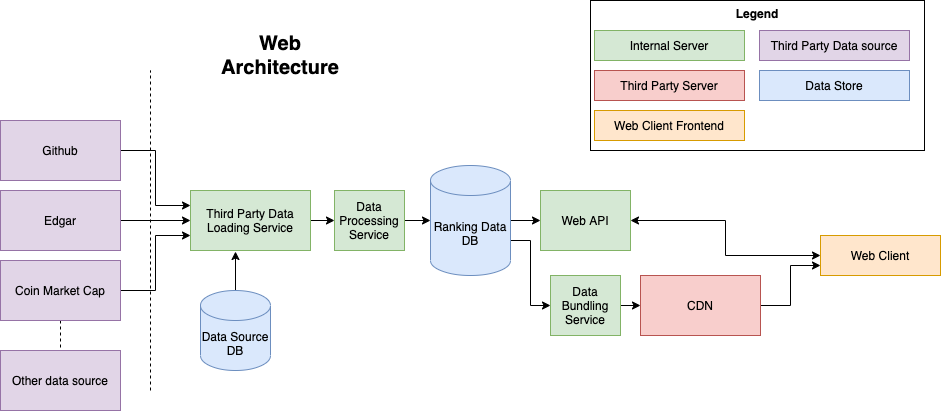

The diagram above was exported from draw.io. Its source (the exported page's mxGraphModel, read from the mxfile embedded in the PNG):
<mxGraphModel dx="786" dy="545" grid="1" gridSize="10" guides="1" tooltips="1" connect="1" arrows="1" fold="1" page="1" pageScale="1" pageWidth="827" pageHeight="1169" math="0" shadow="0">
  <root>
    <mxCell id="0" />
    <mxCell id="1" parent="0" />
    <mxCell id="HoEeNtHgA--gQAlp0OA_-60" style="edgeStyle=orthogonalEdgeStyle;rounded=0;orthogonalLoop=1;jettySize=auto;html=1;exitX=1;exitY=0.5;exitDx=0;exitDy=0;entryX=0;entryY=0.5;entryDx=0;entryDy=0;startArrow=none;startFill=0;endArrow=classic;endFill=1;" edge="1" parent="1" source="HoEeNtHgA--gQAlp0OA_-2" target="HoEeNtHgA--gQAlp0OA_-44">
      <mxGeometry relative="1" as="geometry" />
    </mxCell>
    <mxCell id="HoEeNtHgA--gQAlp0OA_-2" value="Third Party Data Loading Service" style="rounded=0;whiteSpace=wrap;html=1;fillColor=#d5e8d4;strokeColor=#82b366;" vertex="1" parent="1">
      <mxGeometry x="270" y="250" width="120" height="60" as="geometry" />
    </mxCell>
    <mxCell id="HoEeNtHgA--gQAlp0OA_-8" style="edgeStyle=orthogonalEdgeStyle;rounded=0;orthogonalLoop=1;jettySize=auto;html=1;exitX=1;exitY=0.5;exitDx=0;exitDy=0;entryX=0;entryY=0.5;entryDx=0;entryDy=0;" edge="1" parent="1" source="HoEeNtHgA--gQAlp0OA_-4" target="HoEeNtHgA--gQAlp0OA_-2">
      <mxGeometry relative="1" as="geometry" />
    </mxCell>
    <mxCell id="HoEeNtHgA--gQAlp0OA_-4" value="Edgar" style="rounded=0;whiteSpace=wrap;html=1;fillColor=#e1d5e7;strokeColor=#9673a6;" vertex="1" parent="1">
      <mxGeometry x="80" y="250" width="120" height="60" as="geometry" />
    </mxCell>
    <mxCell id="HoEeNtHgA--gQAlp0OA_-7" style="edgeStyle=orthogonalEdgeStyle;rounded=0;orthogonalLoop=1;jettySize=auto;html=1;exitX=1;exitY=0.5;exitDx=0;exitDy=0;entryX=0;entryY=0.25;entryDx=0;entryDy=0;" edge="1" parent="1" source="HoEeNtHgA--gQAlp0OA_-5" target="HoEeNtHgA--gQAlp0OA_-2">
      <mxGeometry relative="1" as="geometry" />
    </mxCell>
    <mxCell id="HoEeNtHgA--gQAlp0OA_-5" value="Github" style="rounded=0;whiteSpace=wrap;html=1;fillColor=#e1d5e7;strokeColor=#9673a6;" vertex="1" parent="1">
      <mxGeometry x="80" y="180" width="120" height="60" as="geometry" />
    </mxCell>
    <mxCell id="HoEeNtHgA--gQAlp0OA_-9" style="edgeStyle=orthogonalEdgeStyle;rounded=0;orthogonalLoop=1;jettySize=auto;html=1;exitX=1;exitY=0.5;exitDx=0;exitDy=0;entryX=0;entryY=0.75;entryDx=0;entryDy=0;" edge="1" parent="1" source="HoEeNtHgA--gQAlp0OA_-6" target="HoEeNtHgA--gQAlp0OA_-2">
      <mxGeometry relative="1" as="geometry" />
    </mxCell>
    <mxCell id="HoEeNtHgA--gQAlp0OA_-26" style="edgeStyle=orthogonalEdgeStyle;rounded=0;orthogonalLoop=1;jettySize=auto;html=1;exitX=0.5;exitY=1;exitDx=0;exitDy=0;entryX=0.5;entryY=0;entryDx=0;entryDy=0;endArrow=none;endFill=0;dashed=1;" edge="1" parent="1" source="HoEeNtHgA--gQAlp0OA_-6" target="HoEeNtHgA--gQAlp0OA_-24">
      <mxGeometry relative="1" as="geometry" />
    </mxCell>
    <mxCell id="HoEeNtHgA--gQAlp0OA_-6" value="Coin Market Cap" style="rounded=0;whiteSpace=wrap;html=1;fillColor=#e1d5e7;strokeColor=#9673a6;" vertex="1" parent="1">
      <mxGeometry x="80" y="320" width="120" height="60" as="geometry" />
    </mxCell>
    <mxCell id="HoEeNtHgA--gQAlp0OA_-11" value="" style="endArrow=none;dashed=1;html=1;rounded=0;" edge="1" parent="1">
      <mxGeometry width="50" height="50" relative="1" as="geometry">
        <mxPoint x="230" y="450" as="sourcePoint" />
        <mxPoint x="230" y="130" as="targetPoint" />
      </mxGeometry>
    </mxCell>
    <mxCell id="HoEeNtHgA--gQAlp0OA_-12" value="&lt;b&gt;Legend&lt;/b&gt;" style="rounded=0;whiteSpace=wrap;html=1;verticalAlign=top;" vertex="1" parent="1">
      <mxGeometry x="670" y="60" width="334" height="150" as="geometry" />
    </mxCell>
    <mxCell id="HoEeNtHgA--gQAlp0OA_-14" value="Third Party Data source" style="rounded=0;whiteSpace=wrap;html=1;verticalAlign=middle;fillColor=#e1d5e7;strokeColor=#9673a6;" vertex="1" parent="1">
      <mxGeometry x="839" y="90" width="150" height="30" as="geometry" />
    </mxCell>
    <mxCell id="HoEeNtHgA--gQAlp0OA_-15" value="Internal Server" style="rounded=0;whiteSpace=wrap;html=1;verticalAlign=middle;fillColor=#d5e8d4;strokeColor=#82b366;" vertex="1" parent="1">
      <mxGeometry x="674" y="90" width="150" height="30" as="geometry" />
    </mxCell>
    <mxCell id="HoEeNtHgA--gQAlp0OA_-16" value="Data Store" style="rounded=0;whiteSpace=wrap;html=1;verticalAlign=middle;fillColor=#dae8fc;strokeColor=#6c8ebf;" vertex="1" parent="1">
      <mxGeometry x="839" y="130" width="150" height="30" as="geometry" />
    </mxCell>
    <mxCell id="HoEeNtHgA--gQAlp0OA_-24" value="Other data source" style="rounded=0;whiteSpace=wrap;html=1;fillColor=#e1d5e7;strokeColor=#9673a6;" vertex="1" parent="1">
      <mxGeometry x="80" y="410" width="120" height="60" as="geometry" />
    </mxCell>
    <mxCell id="HoEeNtHgA--gQAlp0OA_-57" style="edgeStyle=orthogonalEdgeStyle;rounded=0;orthogonalLoop=1;jettySize=auto;html=1;exitX=1;exitY=0.5;exitDx=0;exitDy=0;entryX=0;entryY=0.5;entryDx=0;entryDy=0;startArrow=classic;startFill=1;endArrow=classic;endFill=1;" edge="1" parent="1" source="HoEeNtHgA--gQAlp0OA_-27" target="HoEeNtHgA--gQAlp0OA_-35">
      <mxGeometry relative="1" as="geometry" />
    </mxCell>
    <mxCell id="HoEeNtHgA--gQAlp0OA_-27" value="Web API" style="rounded=0;whiteSpace=wrap;html=1;verticalAlign=middle;fillColor=#d5e8d4;strokeColor=#82b366;" vertex="1" parent="1">
      <mxGeometry x="620" y="250" width="90" height="60" as="geometry" />
    </mxCell>
    <mxCell id="HoEeNtHgA--gQAlp0OA_-33" value="Web Client Frontend" style="rounded=0;whiteSpace=wrap;html=1;verticalAlign=middle;fillColor=#ffe6cc;strokeColor=#d79b00;" vertex="1" parent="1">
      <mxGeometry x="674" y="170" width="150" height="30" as="geometry" />
    </mxCell>
    <mxCell id="HoEeNtHgA--gQAlp0OA_-35" value="Web Client" style="rounded=0;whiteSpace=wrap;html=1;verticalAlign=middle;fillColor=#ffe6cc;strokeColor=#d79b00;" vertex="1" parent="1">
      <mxGeometry x="900" y="295" width="120" height="40" as="geometry" />
    </mxCell>
    <mxCell id="HoEeNtHgA--gQAlp0OA_-65" style="edgeStyle=orthogonalEdgeStyle;rounded=0;orthogonalLoop=1;jettySize=auto;html=1;exitX=1;exitY=0.5;exitDx=0;exitDy=0;entryX=0;entryY=0.75;entryDx=0;entryDy=0;startArrow=none;startFill=0;endArrow=classic;endFill=1;" edge="1" parent="1" source="HoEeNtHgA--gQAlp0OA_-36" target="HoEeNtHgA--gQAlp0OA_-35">
      <mxGeometry relative="1" as="geometry" />
    </mxCell>
    <mxCell id="HoEeNtHgA--gQAlp0OA_-36" value="CDN" style="rounded=0;whiteSpace=wrap;html=1;verticalAlign=middle;fillColor=#f8cecc;strokeColor=#b85450;" vertex="1" parent="1">
      <mxGeometry x="720" y="335" width="120" height="60" as="geometry" />
    </mxCell>
    <mxCell id="HoEeNtHgA--gQAlp0OA_-40" value="Third Party Server" style="rounded=0;whiteSpace=wrap;html=1;verticalAlign=middle;fillColor=#f8cecc;strokeColor=#b85450;" vertex="1" parent="1">
      <mxGeometry x="674" y="130" width="150" height="30" as="geometry" />
    </mxCell>
    <mxCell id="HoEeNtHgA--gQAlp0OA_-55" style="edgeStyle=orthogonalEdgeStyle;rounded=0;orthogonalLoop=1;jettySize=auto;html=1;exitX=1;exitY=0.5;exitDx=0;exitDy=0;entryX=0;entryY=0.5;entryDx=0;entryDy=0;entryPerimeter=0;startArrow=none;startFill=0;endArrow=classic;endFill=1;" edge="1" parent="1" source="HoEeNtHgA--gQAlp0OA_-44" target="HoEeNtHgA--gQAlp0OA_-50">
      <mxGeometry relative="1" as="geometry" />
    </mxCell>
    <mxCell id="HoEeNtHgA--gQAlp0OA_-44" value="Data Processing Service" style="rounded=0;whiteSpace=wrap;html=1;verticalAlign=middle;fillColor=#d5e8d4;strokeColor=#82b366;" vertex="1" parent="1">
      <mxGeometry x="414" y="250" width="70" height="60" as="geometry" />
    </mxCell>
    <mxCell id="HoEeNtHgA--gQAlp0OA_-48" style="edgeStyle=orthogonalEdgeStyle;rounded=0;orthogonalLoop=1;jettySize=auto;html=1;exitX=1;exitY=0.5;exitDx=0;exitDy=0;entryX=0;entryY=0.5;entryDx=0;entryDy=0;startArrow=none;startFill=0;endArrow=classic;endFill=1;" edge="1" parent="1" source="HoEeNtHgA--gQAlp0OA_-47" target="HoEeNtHgA--gQAlp0OA_-36">
      <mxGeometry relative="1" as="geometry" />
    </mxCell>
    <mxCell id="HoEeNtHgA--gQAlp0OA_-47" value="Data Bundling Service" style="rounded=0;whiteSpace=wrap;html=1;verticalAlign=middle;fillColor=#d5e8d4;strokeColor=#82b366;" vertex="1" parent="1">
      <mxGeometry x="630" y="335" width="70" height="60" as="geometry" />
    </mxCell>
    <mxCell id="HoEeNtHgA--gQAlp0OA_-51" style="edgeStyle=orthogonalEdgeStyle;rounded=0;orthogonalLoop=1;jettySize=auto;html=1;exitX=1;exitY=0.5;exitDx=0;exitDy=0;exitPerimeter=0;entryX=0;entryY=0.5;entryDx=0;entryDy=0;startArrow=none;startFill=0;endArrow=classic;endFill=1;" edge="1" parent="1" source="HoEeNtHgA--gQAlp0OA_-50" target="HoEeNtHgA--gQAlp0OA_-27">
      <mxGeometry relative="1" as="geometry" />
    </mxCell>
    <mxCell id="HoEeNtHgA--gQAlp0OA_-64" style="edgeStyle=orthogonalEdgeStyle;rounded=0;orthogonalLoop=1;jettySize=auto;html=1;exitX=1;exitY=0;exitDx=0;exitDy=75;exitPerimeter=0;startArrow=none;startFill=0;endArrow=classic;endFill=1;" edge="1" parent="1" source="HoEeNtHgA--gQAlp0OA_-50" target="HoEeNtHgA--gQAlp0OA_-47">
      <mxGeometry relative="1" as="geometry" />
    </mxCell>
    <mxCell id="HoEeNtHgA--gQAlp0OA_-50" value="Ranking Data DB" style="shape=cylinder3;whiteSpace=wrap;html=1;boundedLbl=1;backgroundOutline=1;size=15;fillColor=#dae8fc;strokeColor=#6c8ebf;" vertex="1" parent="1">
      <mxGeometry x="510" y="225" width="80" height="110" as="geometry" />
    </mxCell>
    <mxCell id="HoEeNtHgA--gQAlp0OA_-62" style="edgeStyle=orthogonalEdgeStyle;rounded=0;orthogonalLoop=1;jettySize=auto;html=1;exitX=0.5;exitY=0;exitDx=0;exitDy=0;exitPerimeter=0;entryX=0.375;entryY=1.017;entryDx=0;entryDy=0;entryPerimeter=0;startArrow=none;startFill=0;endArrow=classic;endFill=1;" edge="1" parent="1" source="HoEeNtHgA--gQAlp0OA_-61" target="HoEeNtHgA--gQAlp0OA_-2">
      <mxGeometry relative="1" as="geometry" />
    </mxCell>
    <mxCell id="HoEeNtHgA--gQAlp0OA_-61" value="Data Source DB" style="shape=cylinder3;whiteSpace=wrap;html=1;boundedLbl=1;backgroundOutline=1;size=15;fillColor=#dae8fc;strokeColor=#6c8ebf;" vertex="1" parent="1">
      <mxGeometry x="280" y="350" width="70" height="80" as="geometry" />
    </mxCell>
    <mxCell id="HoEeNtHgA--gQAlp0OA_-66" value="&lt;b style=&quot;font-size: 20px;&quot;&gt;Web Architecture&lt;/b&gt;" style="text;html=1;strokeColor=none;fillColor=none;align=center;verticalAlign=middle;whiteSpace=wrap;rounded=0;fontSize=20;" vertex="1" parent="1">
      <mxGeometry x="330" y="100" width="60" height="30" as="geometry" />
    </mxCell>
  </root>
</mxGraphModel>